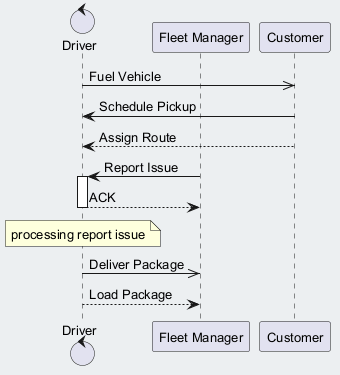

The diagram above was rendered by PlantUML. Its source (embedded in the PNG):
@startuml
skinparam backgroundColor #ECEFF1
skinparam classBackgroundColor #FFFFFF
skinparam classBorderColor #455A64
skinparam defaultFontSize 13
control "Driver" as D
participant "Fleet Manager" as FM
participant "Customer" as C
D ->> C : Fuel Vehicle
C -> D : Schedule Pickup
C --> D : Assign Route
FM -> D : Report Issue
activate D
D --> FM : ACK
deactivate D
note over D : processing report issue
D ->> FM : Deliver Package
D --> FM : Load Package
@enduml